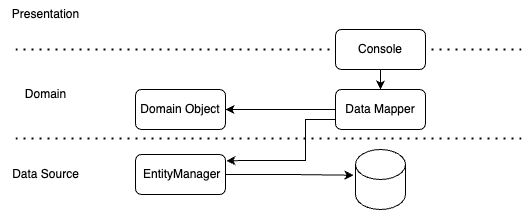

The diagram above was exported from draw.io. Its source (the exported page's mxGraphModel, read from the mxfile embedded in the PNG):
<mxGraphModel dx="749" dy="582" grid="1" gridSize="10" guides="1" tooltips="1" connect="1" arrows="1" fold="1" page="1" pageScale="1" pageWidth="850" pageHeight="1100" math="0" shadow="0">
  <root>
    <mxCell id="0" />
    <mxCell id="1" parent="0" />
    <mxCell id="2" value="Presentation" style="text;html=1;align=center;verticalAlign=middle;resizable=0;points=[];autosize=1;strokeColor=none;fillColor=none;" vertex="1" parent="1">
      <mxGeometry x="75" y="210" width="90" height="30" as="geometry" />
    </mxCell>
    <mxCell id="3" value="Domain" style="text;html=1;align=center;verticalAlign=middle;resizable=0;points=[];autosize=1;strokeColor=none;fillColor=none;" vertex="1" parent="1">
      <mxGeometry x="90" y="290" width="60" height="30" as="geometry" />
    </mxCell>
    <mxCell id="4" value="Data Source" style="text;html=1;align=center;verticalAlign=middle;resizable=0;points=[];autosize=1;strokeColor=none;fillColor=none;" vertex="1" parent="1">
      <mxGeometry x="75" y="370" width="90" height="30" as="geometry" />
    </mxCell>
    <mxCell id="5" value="" style="endArrow=none;dashed=1;html=1;dashPattern=1 3;strokeWidth=2;rounded=0;" edge="1" parent="1">
      <mxGeometry width="50" height="50" relative="1" as="geometry">
        <mxPoint x="90" y="260" as="sourcePoint" />
        <mxPoint x="600" y="260" as="targetPoint" />
      </mxGeometry>
    </mxCell>
    <mxCell id="6" value="" style="endArrow=none;dashed=1;html=1;dashPattern=1 3;strokeWidth=2;rounded=0;" edge="1" parent="1">
      <mxGeometry width="50" height="50" relative="1" as="geometry">
        <mxPoint x="90" y="349" as="sourcePoint" />
        <mxPoint x="600" y="349" as="targetPoint" />
      </mxGeometry>
    </mxCell>
    <mxCell id="7" style="edgeStyle=orthogonalEdgeStyle;rounded=0;orthogonalLoop=1;jettySize=auto;html=1;entryX=0.5;entryY=0;entryDx=0;entryDy=0;" edge="1" source="8" target="10" parent="1">
      <mxGeometry relative="1" as="geometry" />
    </mxCell>
    <mxCell id="8" value="Console" style="rounded=1;whiteSpace=wrap;html=1;" vertex="1" parent="1">
      <mxGeometry x="410" y="240" width="90" height="40" as="geometry" />
    </mxCell>
    <mxCell id="9" style="edgeStyle=orthogonalEdgeStyle;rounded=0;orthogonalLoop=1;jettySize=auto;html=1;" edge="1" source="10" target="11" parent="1">
      <mxGeometry relative="1" as="geometry" />
    </mxCell>
    <mxCell id="10" value="Data Mapper" style="rounded=1;whiteSpace=wrap;html=1;" vertex="1" parent="1">
      <mxGeometry x="410" y="300" width="90" height="40" as="geometry" />
    </mxCell>
    <mxCell id="11" value="Domain Object" style="rounded=1;whiteSpace=wrap;html=1;" vertex="1" parent="1">
      <mxGeometry x="210" y="300" width="90" height="40" as="geometry" />
    </mxCell>
    <mxCell id="12" value="&amp;nbsp;EntityManager" style="rounded=1;whiteSpace=wrap;html=1;" vertex="1" parent="1">
      <mxGeometry x="210" y="365" width="90" height="40" as="geometry" />
    </mxCell>
    <mxCell id="13" value="" style="shape=cylinder3;whiteSpace=wrap;html=1;boundedLbl=1;backgroundOutline=1;size=15;" vertex="1" parent="1">
      <mxGeometry x="430" y="360" width="50" height="60" as="geometry" />
    </mxCell>
    <mxCell id="14" style="edgeStyle=orthogonalEdgeStyle;rounded=0;orthogonalLoop=1;jettySize=auto;html=1;entryX=1.009;entryY=0.155;entryDx=0;entryDy=0;entryPerimeter=0;exitX=0;exitY=0.75;exitDx=0;exitDy=0;" edge="1" source="10" target="12" parent="1">
      <mxGeometry relative="1" as="geometry">
        <mxPoint x="452.9999999999999" y="340.00000000000006" as="sourcePoint" />
        <mxPoint x="330.03" y="372.96000000000004" as="targetPoint" />
        <Array as="points">
          <mxPoint x="380" y="330" />
          <mxPoint x="380" y="371" />
          <mxPoint x="330" y="371" />
        </Array>
      </mxGeometry>
    </mxCell>
    <mxCell id="15" style="edgeStyle=orthogonalEdgeStyle;rounded=0;orthogonalLoop=1;jettySize=auto;html=1;entryX=-0.041;entryY=0.429;entryDx=0;entryDy=0;entryPerimeter=0;" edge="1" source="12" target="13" parent="1">
      <mxGeometry relative="1" as="geometry" />
    </mxCell>
  </root>
</mxGraphModel>